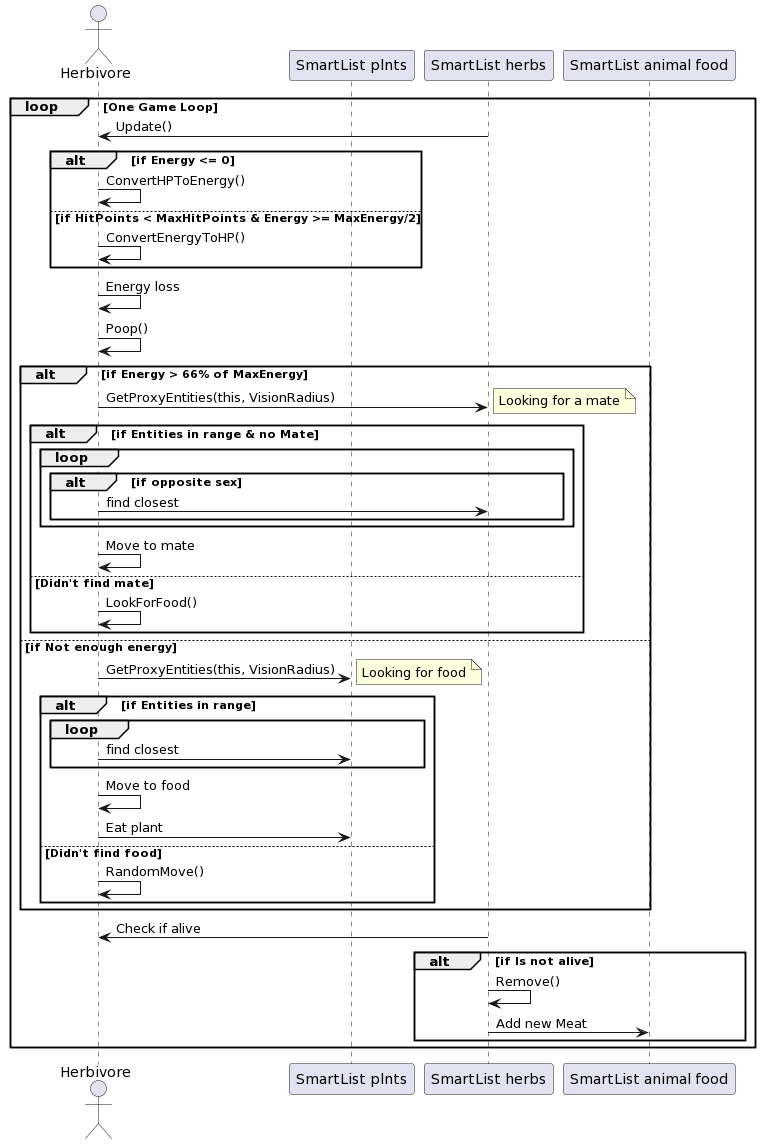

The diagram above was rendered by PlantUML. Its source (embedded in the PNG):
@startuml
actor Herbivore
participant "SmartList plnts" as plnts
participant "SmartList herbs" as herbs
participant "SmartList animal food" as aFood

loop One Game Loop
    herbs -> Herbivore: Update()

alt if Energy <= 0 

Herbivore -> Herbivore: ConvertHPToEnergy()

else if HitPoints < MaxHitPoints & Energy >= MaxEnergy/2

Herbivore -> Herbivore: ConvertEnergyToHP()

end

Herbivore -> Herbivore: Energy loss
Herbivore -> Herbivore: Poop()

alt if Energy > 66% of MaxEnergy

Herbivore -> herbs: GetProxyEntities(this, VisionRadius)

note right
Looking for a mate
end note

alt if Entities in range & no Mate

loop 

alt if opposite sex

Herbivore -> herbs: find closest


end
end

Herbivore -> Herbivore: Move to mate

else Didn't find mate

Herbivore -> Herbivore: LookForFood()

end


else if Not enough energy


Herbivore -> plnts: GetProxyEntities(this, VisionRadius)

note right
Looking for food
end note

alt if Entities in range

loop

Herbivore -> plnts: find closest

end

Herbivore -> Herbivore: Move to food

Herbivore -> plnts: Eat plant

else Didn't find food



Herbivore -> Herbivore:RandomMove()


end

end

herbs -> Herbivore: Check if alive

alt if Is not alive

herbs -> herbs: Remove()

herbs -> aFood: Add new Meat

end

end
@enduml